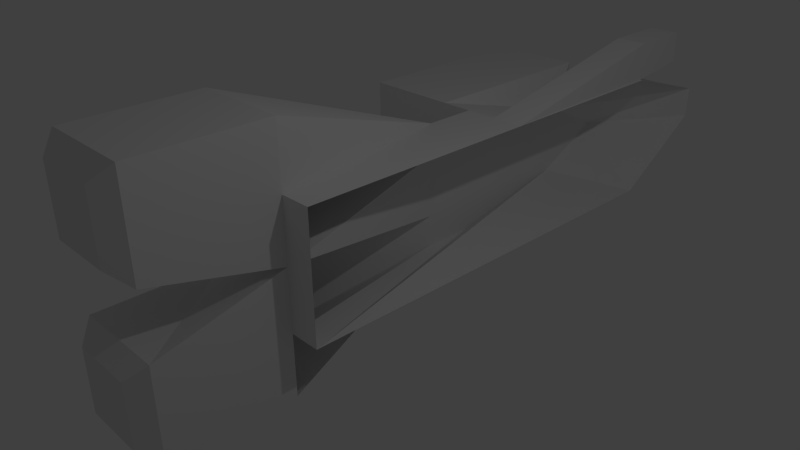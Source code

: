 # Source: Breacher.blend  (saved by Blender 2.69.0; exported with 4.5.12 LTS)
import bpy
from mathutils import Matrix  # noqa: F401  (used for matrix-valued properties, if any)

bpy.ops.wm.read_factory_settings(use_empty=True)
scene = bpy.context.scene
scene.name = 'Scene'

# ---- collections
col_collection_1 = bpy.data.collections.new('Collection 1'); scene.collection.children.link(col_collection_1)

# ---- materials (node trees are filled in below, after node groups)
mat_material = bpy.data.materials.new('Material')
mat_material.alpha_threshold = 0.0
mat_material.use_transparent_shadow = False
mat_material.roughness = 0.5
mat_material.line_color = (0.0, 0.0, 0.0, 1.0)

# ---- material node trees

# ---- world
world_world = bpy.data.worlds.new('World'); scene.world = world_world
world_world.color = (0.05088, 0.05088, 0.05088)
world_world.use_sun_shadow = False
world_world.sun_shadow_jitter_overblur = 0.0
world_world.cycles.sampling_method = 'MANUAL'
world_world.cycles.sample_map_resolution = 256

# ---- cameras
cam_camera = bpy.data.cameras.new('Camera')
cam_camera.clip_end = 100.0
cam_camera.lens = 35.0
cam_camera.sensor_width = 32.0
cam_camera.sensor_height = 18.0
cam_camera.ortho_scale = 7.314
cam_camera.dof.focus_distance = 0.0
cam_camera.dof.aperture_fstop = 128.0

# ---- lights
light_lamp = bpy.data.lights.new('Lamp', 'POINT')
light_lamp.transmission_factor = 0.0
light_lamp.cutoff_distance = 30.0
light_lamp.energy = 100.0
light_lamp.shadow_buffer_clip_start = 1.001
light_lamp.shadow_soft_size = 0.1
light_lamp.shadow_maximum_resolution = 0.006
light_lamp.use_absolute_resolution = True
light_lamp.cycles.use_multiple_importance_sampling = False

# ---- meshes
me_cube = bpy.data.meshes.new('Cube')
me_cube.from_pydata([(-1.0, 5.013, 0.5), (2.384e-07, 6.0, 1.0), (-4.59e-07, -1.0, 1.0), (-0.5, 6.0, 1.0), (-0.5, -1.0, 1.0), (-0.5, -1.0, 5.96e-08), (-1.0, 5.0, 0.5), (2.235e-07, 7.587, 0.5), (-1.0, 2.035, 1.0), (-1.0, 2.035, 0.5), (-2.0, -1.0, 2.0), (-0.5, -1.0, 2.0), (-2.0, -1.0, 0.5), (2.384e-07, 6.0, -1.0), (-1.0, 6.0, 0.0), (2.086e-07, 7.587, 0.0), (-0.5, -1.0, -1.0), (-0.5, 2.851, 1.0), (-1.103e-07, 2.85, 1.0), (-1.0, 2.035, -1.0), (-4.59e-07, -1.0, -1.0), (-1.0, 2.035, 0.0), (-1.0, 2.035, -0.5), (-2.0, -1.0, -2.0), (-0.5, -1.0, -2.0), (-2.0, -1.0, -0.5), (-0.5, -3.0, -0.5), (-2.0, -3.0, -2.0), (-0.5, -3.0, -2.0), (-2.0, -3.0, -0.5), (-1.0, 2.85, 0.5), (-1.0, 2.85, 1.0), (-2.0, 6.0, 1.0), (-2.5, 2.85, 1.0), (-2.5, 2.85, 0.5), (-2.5, 6.0, 0.5), (-2.5, 6.0, 1.0), (-2.0, 6.0, 0.5), (-2.0, 2.85, 0.5), (-2.0, 2.85, 1.0), (-1.5, 2.85, 1.0), (-1.5, 6.0, 0.5), (-1.5, 2.85, 0.5), (-1.5, 6.0, 1.0), (-3.0, 2.85, 1.0), (-3.0, 2.85, 0.5), (-3.0, 6.0, 0.5), (-3.0, 6.0, 1.0), (-2.0, 2.85, -8.941e-08), (-2.0, 6.0, -8.941e-08), (-2.5, 2.85, -1.49e-07), (-2.5, 6.0, -1.49e-07), (-1.5, 2.85, -2.98e-08), (-1.5, 6.0, -2.98e-08), (-3.0, 2.85, -1.49e-07), (-3.0, 6.0, -1.49e-07), (-2.0, 7.295, 0.5), (-2.5, 7.295, 0.5), (-1.5, 7.295, 0.5), (-3.0, 7.295, 0.5), (-2.0, 7.295, -8.941e-08), (-2.5, 7.295, -1.49e-07), (-1.5, 7.295, -2.98e-08), (-3.0, 7.295, -1.49e-07), (-1.0, 2.85, -1.0), (-1.0, 4.868, -0.5717), (-0.5, -3.0, 0.5), (-2.0, -3.0, 2.0), (-0.5, -3.0, 2.0), (-2.0, -3.0, 0.5), (-1.758, -3.258, -0.7417), (-0.7417, -3.258, -1.758), (-1.758, -3.258, -1.758), (-0.7417, -3.258, -0.7417), (-1.758, -3.258, 0.7417), (-0.7417, -3.258, 1.758), (-1.758, -3.258, 1.758), (-0.7417, -3.258, 0.7417), (-0.05, 6.0, 1.0), (-0.55, 6.0, 1.1), (-0.05, 6.0, 1.6), (-0.55, 6.0, 1.6), (-0.55, 7.0, 1.6), (-0.05, 7.0, 1.6), (-0.55, 7.0, 1.1), (-0.05, 7.0, 1.1)], [], [(8, 9, 12, 10), (9, 8, 31, 30), (19, 23, 25, 22), (29, 27, 72, 70), (16, 26, 28, 24), (24, 28, 27, 23), (23, 27, 29, 25), (23, 19, 24), (17, 31, 8, 4), (51, 50, 54, 55, 63, 61), (37, 38, 34, 35), (38, 39, 33, 34), (12, 5, 66), (4, 11, 68, 66), (35, 46, 47, 36, 32, 43, 41, 37), (53, 52, 48, 49, 60, 62), (35, 34, 50, 51), (5, 4, 66), (35, 51, 61, 57), (55, 46, 59, 63), (46, 35, 57, 59), (1, 7, 6, 0, 3), (10, 11, 8), (22, 25, 5), (9, 30, 0, 65, 64, 19, 22, 21), (7, 15, 14, 0), (27, 28, 71, 72), (40, 43, 32, 36, 47, 44, 33, 39), (28, 26, 73, 71), (70, 72, 71, 73), (26, 29, 70, 73), (67, 69, 74, 76), (68, 67, 76, 75), (66, 68, 75, 77), (56, 58, 62, 60), (59, 57, 61, 63), (74, 77, 75, 76), (69, 66, 77, 74), (1, 3, 79, 78), (79, 17, 81), (78, 79, 84, 85), (81, 80, 83, 82), (79, 81, 82, 84), (85, 84, 82, 83), (80, 78, 85, 83), (80, 81, 17, 18), (18, 1, 78), (3, 17, 79), (18, 78, 80), (47, 46, 55, 54, 45, 44), (45, 54, 50, 34, 33, 44), (11, 10, 67, 68), (10, 12, 69, 67), (43, 40, 0), (41, 53, 62, 58), (0, 6, 41, 43), (30, 31, 40, 42), (42, 40, 39, 38, 48, 52), (41, 42, 52, 53), (49, 37, 56, 60), (38, 37, 49, 48), (37, 41, 58, 56), (6, 0, 30, 42, 41), (5, 12, 9), (25, 26, 5), (5, 26, 16), (18, 17, 4, 2), (2, 4, 5, 16, 20), (13, 20, 16, 19, 64, 65), (65, 0, 14), (14, 15, 13, 65), (21, 22, 5, 9), (4, 8, 11), (24, 19, 16, 23), (29, 26, 25), (66, 69, 12), (40, 31, 0), (17, 0, 31), (3, 0, 17)])
_k = {(0, 6): 0.98824, (2, 4): 1.0, (10, 12): 1.0, (10, 11): 1.0, (23, 25): 1.0, (23, 24): 1.0, (27, 29): 1.0, (27, 28): 1.0, (26, 28): 1.0, (26, 29): 1.0, (9, 30): 1.0, (56, 58): 0.96863, (57, 59): 0.96863, (60, 62): 0.96863, (61, 63): 0.96863, (59, 63): 0.96863, (57, 61): 0.96863, (58, 62): 0.96863, (56, 60): 0.96863, (0, 30): 1.0, (67, 69): 1.0, (67, 68): 1.0, (66, 68): 1.0, (66, 69): 1.0, (70, 73): 1.0, (71, 73): 1.0, (71, 72): 1.0, (70, 72): 1.0, (74, 77): 1.0, (75, 77): 1.0, (75, 76): 1.0, (74, 76): 1.0, (78, 79): 1.0, (80, 81): 1.0, (79, 81): 1.0, (78, 80): 1.0, (83, 85): 1.0, (82, 84): 1.0, (82, 83): 1.0, (84, 85): 1.0}
me_cube.attributes.new('crease_edge', 'FLOAT', 'EDGE').data.foreach_set('value', [_k.get((min(e.vertices), max(e.vertices)), 0.0) for e in me_cube.edges])
_uv = me_cube.uv_layers.new(name='UVMap')
_uv.uv.foreach_set('vector', [0.9642, 0.1085, 0.9668, 0.1079, 0.9665, 0.1127, 0.966, 0.1129, 0.9668, 0.1079, 0.9642, 0.1085, 0.9638, 0.1036, 0.9665, 0.1018, 0.9726, 0.1096, 0.9691, 0.1142, 0.9688, 0.1135, 0.9704, 0.1085, 0.9689, 0.1141, 0.969, 0.1143, 0.969, 0.1143, 0.9689, 0.1142, 0.9695, 0.1155, 0.9688, 0.1144, 0.969, 0.1145, 0.9693, 0.1149, 0.9693, 0.1149, 0.969, 0.1145, 0.969, 0.1143, 0.9691, 0.1142, 0.9691, 0.1142, 0.969, 0.1143, 0.9689, 0.1141, 0.9688, 0.1135, 0.9726, 0.1096, 0.0, 0.0, 0.9691, 0.1142, 0.4179, 0.5079, 0.4777, 0.508, 0.4777, 0.6054, 0.4179, 0.9681, 0.9563, 0.09259, 0.9601, 0.09836, 0.9599, 0.09833, 0.9562, 0.09271, 0.9562, 0.09259, 0.9562, 0.09258, 0.9564, 0.09132, 0.9615, 0.09919, 0.9604, 0.09872, 0.9562, 0.09231, 0.9615, 0.09919, 0.9602, 0.1006, 0.9599, 0.09949, 0.9604, 0.09872, 0.0, 0.0, 0.9675, 0.1138, 0.9666, 0.1133, 0.9659, 0.1133, 0.9662, 0.1131, 0.9664, 0.1131, 0.9666, 0.1133, 0.9562, 0.09231, 0.9561, 0.09269, 0.9557, 0.09268, 0.9552, 0.0923, 0.9541, 0.09131, 0.952, 0.08927, 0.9571, 0.09008, 0.9564, 0.09132, 0.9571, 0.09074, 0.963, 0.09907, 0.9621, 0.09883, 0.9569, 0.09115, 0.9569, 0.09086, 0.9569, 0.0908, 0.9562, 0.09231, 0.9604, 0.09872, 0.9601, 0.09836, 0.9563, 0.09259, 0.9675, 0.1138, 0.9659, 0.1133, 0.9666, 0.1133, 0.9562, 0.09231, 0.9563, 0.09259, 0.9562, 0.09258, 0.9562, 0.09256, 0.9562, 0.09271, 0.9561, 0.09269, 0.9562, 0.09259, 0.9562, 0.09259, 0.9615, 0.497, 0.9017, 0.497, 0.9017, 0.3422, 0.9615, 0.3422, 0.0163, 0.3087, 0.0163, 0.01164, 0.2009, 0.4887, 0.2009, 0.4862, 0.1086, 0.3087, 0.9017, 0.378, 0.7222, 0.378, 0.782, 0.009493, 0.9704, 0.1085, 0.9688, 0.1135, 0.9675, 0.1138, 0.9668, 0.1079, 0.9665, 0.1018, 0.9726, 0.08668, 0.9831, 0.09299, 0.9758, 0.1053, 0.9726, 0.1096, 0.9704, 0.1085, 0.9686, 0.108, 0.2186, 0.5232, 0.217, 0.5274, 0.151, 0.1877, 0.2186, 0.01397, 0.969, 0.1143, 0.969, 0.1145, 0.969, 0.1144, 0.969, 0.1143, 0.5375, 0.508, 0.5375, 0.1316, 0.5974, 0.1316, 0.6572, 0.1316, 0.717, 0.1316, 0.717, 0.508, 0.6572, 0.508, 0.5974, 0.508, 0.969, 0.1145, 0.9688, 0.1144, 0.9688, 0.1144, 0.969, 0.1144, 0.9689, 0.1142, 0.969, 0.1143, 0.969, 0.1144, 0.9688, 0.1144, 0.9688, 0.1144, 0.9689, 0.1141, 0.9689, 0.1142, 0.9688, 0.1144, 0.9665, 0.1131, 0.9665, 0.1131, 0.9665, 0.1131, 0.9665, 0.1131, 0.7222, 0.617, 0.9017, 0.617, 0.8728, 0.6465, 0.7511, 0.6465, 0.9666, 0.1133, 0.9664, 0.1131, 0.9664, 0.1131, 0.9665, 0.1132, 0.9568, 0.09086, 0.9569, 0.09076, 0.9569, 0.0908, 0.9569, 0.09086, 0.9562, 0.09259, 0.9562, 0.09256, 0.9562, 0.09258, 0.9562, 0.09259, 0.9665, 0.1131, 0.9665, 0.1132, 0.9664, 0.1131, 0.9665, 0.1131, 0.9665, 0.1131, 0.9666, 0.1133, 0.9665, 0.1132, 0.9665, 0.1131, 0.876, 0.1119, 0.92, 0.1052, 0.9197, 0.1093, 0.8822, 0.1321, 0.9197, 0.1093, 0.9583, 0.1093, 0.9302, 0.1053, 0.8822, 0.1321, 0.9197, 0.1093, 0.9516, 0.1395, 0.9466, 0.1531, 0.4239, 0.1351, 0.3641, 0.1351, 0.3641, 0.01557, 0.4239, 0.01557, 0.9197, 0.1093, 0.9302, 0.1053, 0.9675, 0.1368, 0.9516, 0.1395, 0.9466, 0.1531, 0.9516, 0.1395, 0.9675, 0.1368, 0.9641, 0.1721, 0.8914, 0.2214, 0.8822, 0.1321, 0.9466, 0.1531, 0.9641, 0.1721, 0.3641, 0.1351, 0.4239, 0.1351, 0.4179, 0.5079, 0.3581, 0.508, 0.9847, 0.1595, 0.9847, 0.536, 0.9787, 0.536, 0.92, 0.1052, 0.9583, 0.1093, 0.9197, 0.1093, 5.179e-05, 0.22, 0.8822, 0.1321, 0.8914, 0.2214, 0.9557, 0.09268, 0.9561, 0.09269, 0.9562, 0.09271, 0.9599, 0.09833, 0.9598, 0.09857, 0.9595, 0.09898, 0.9598, 0.09857, 0.9599, 0.09833, 0.9601, 0.09836, 0.9604, 0.09872, 0.9599, 0.09949, 0.9595, 0.09898, 0.7222, 0.378, 0.9017, 0.378, 0.9017, 0.617, 0.7222, 0.617, 0.966, 0.1129, 0.9665, 0.1127, 0.9665, 0.1131, 0.9665, 0.1131, 0.5375, 0.1316, 0.5375, 0.508, 0.4777, 0.2466, 0.9571, 0.09008, 0.9571, 0.09074, 0.9569, 0.0908, 0.9569, 0.09076, 0.9652, 0.08727, 0.9664, 0.08874, 0.9571, 0.09008, 0.952, 0.08927, 0.9665, 0.1018, 0.9638, 0.1036, 0.961, 0.1026, 0.9637, 0.09997, 0.9637, 0.09997, 0.961, 0.1026, 0.9602, 0.1006, 0.9615, 0.09919, 0.9621, 0.09883, 0.963, 0.09907, 0.9571, 0.09008, 0.9637, 0.09997, 0.963, 0.09907, 0.9571, 0.09074, 0.9569, 0.09115, 0.9564, 0.09132, 0.9568, 0.09086, 0.9569, 0.09086, 0.9615, 0.09919, 0.9564, 0.09132, 0.9569, 0.09115, 0.9621, 0.09883, 0.9787, 0.1595, 0.9189, 0.1595, 0.9189, 0.004743, 0.9787, 0.004743, 0.9664, 0.08874, 0.9726, 0.08668, 0.9665, 0.1018, 0.9637, 0.09997, 0.9571, 0.09008, 0.9675, 0.1138, 0.9665, 0.1127, 0.9668, 0.1079, 0.0, 0.0, 0.9675, 0.1138, 0.9688, 0.1135, 0.9675, 0.1138, 0.9688, 0.1144, 0.9695, 0.1155, 0.3581, 0.508, 0.4179, 0.5079, 0.4179, 0.9681, 0.3581, 0.9681, 0.965, 0.1144, 0.9659, 0.1133, 0.9675, 0.1138, 0.9695, 0.1155, 0.9693, 0.1182, 0.9999, 0.08789, 0.9693, 0.1182, 0.9695, 0.1155, 0.9726, 0.1096, 0.9758, 0.1053, 0.9831, 0.09299, 0.9831, 0.09299, 0.9726, 0.08668, 0.9847, 0.08064, 0.9847, 0.08064, 0.9999, 0.06444, 0.9999, 0.08789, 0.9831, 0.09299, 0.9686, 0.108, 0.9704, 0.1085, 0.9675, 0.1138, 0.9668, 0.1079, 0.3768, 0.1242, 0.1864, 0.1244, 0.9659, 0.1133, 0.0, 0.0, 0.9695, 0.1155, 0.0, 0.0, 0.9691, 0.1142, 0.9688, 0.1144, 0.0, 0.0, 0.9689, 0.1141, 0.9666, 0.1133, 0.9665, 0.1131, 0.9665, 0.1127, 0.5375, 0.508, 0.4777, 0.508, 0.4777, 0.2466, 0.4179, 0.5079, 0.4777, 0.2466, 0.4777, 0.508, 0.4179, 0.1316, 0.4777, 0.2466, 0.4179, 0.5079])
me_cube.materials.append(mat_material)
me_cube.use_remesh_preserve_volume = False
me_cube.use_remesh_preserve_attributes = False
me_cube.use_mirror_vertex_groups = False
me_cube.update()

# ---- objects
ob_cube = bpy.data.objects.new('Cube', me_cube)
ob_lamp = bpy.data.objects.new('Lamp', light_lamp)
ob_camera = bpy.data.objects.new('Camera', cam_camera)

# ---- transforms, parenting, visibility, modifiers, constraints
ob_cube.location = (0.0, 0.0, 0.0)
ob_cube.lock_rotations_4d = False
ob_cube.empty_display_type = 'ARROWS'
ob_cube.lineart.crease_threshold = 0.0
_m = ob_cube.modifiers.new('Subsurf', 'SUBSURF')
_m.uv_smooth = 'NONE'
_m.quality = 0
_m.levels = 0
_m.render_levels = 0
ob_lamp.location = (4.076, 1.005, 5.904)
ob_lamp.rotation_euler = (0.6503, 0.05522, 1.866)
ob_lamp.lock_rotations_4d = False
ob_lamp.empty_display_type = 'ARROWS'
ob_lamp.color = (0.0, 0.0, 0.0, 0.0)
ob_lamp.lineart.crease_threshold = 0.0
ob_camera.location = (7.481, -6.508, 5.344)
ob_camera.rotation_euler = (1.109, 0.01082, 0.8149)
ob_camera.lock_rotations_4d = False
ob_camera.empty_display_type = 'ARROWS'
ob_camera.color = (0.0, 0.0, 0.0, 0.0)
ob_camera.display_type = 'WIRE'
ob_camera.lineart.crease_threshold = 0.0

# ---- collection membership
col_collection_1.objects.link(ob_cube)
col_collection_1.objects.link(ob_lamp)
col_collection_1.objects.link(ob_camera)

# ---- scene / render settings (as saved in the file)
scene.camera = ob_camera
scene.frame_start = 1; scene.frame_end = 250; scene.frame_set(148)
scene.render.engine = 'BLENDER_EEVEE_NEXT'
scene.render.image_settings.compression = 90
scene.render.resolution_percentage = 50
scene.render.dither_intensity = 0.0
scene.cycles.use_denoising = False
scene.cycles.samples = 10
scene.cycles.sampling_pattern = 'TABULATED_SOBOL'
scene.cycles.light_sampling_threshold = 0.0
scene.cycles.use_adaptive_sampling = False
scene.cycles.use_light_tree = False
scene.cycles.blur_glossy = 0.0
scene.cycles.volume_bounces = 1
scene.cycles.pixel_filter_type = 'GAUSSIAN'
scene.cycles.sample_clamp_indirect = 0.0
scene.view_settings.view_transform = 'Standard'
bpy.context.view_layer.update()
